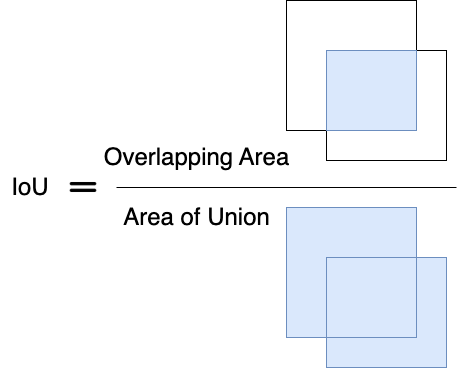

The diagram above was exported from draw.io. Its source (the exported page's mxGraphModel, read from the mxfile embedded in the PNG):
<mxGraphModel dx="954" dy="615" grid="1" gridSize="10" guides="1" tooltips="1" connect="1" arrows="1" fold="1" page="1" pageScale="1" pageWidth="827" pageHeight="1169" math="0" shadow="0">
  <root>
    <mxCell id="0" />
    <mxCell id="1" parent="0" />
    <mxCell id="8qVlIUjr8X_ybKYUl-mP-1" value="" style="whiteSpace=wrap;html=1;aspect=fixed;" parent="1" vertex="1">
      <mxGeometry x="340" y="173" width="130" height="130" as="geometry" />
    </mxCell>
    <mxCell id="8qVlIUjr8X_ybKYUl-mP-2" value="" style="rounded=0;whiteSpace=wrap;html=1;" parent="1" vertex="1">
      <mxGeometry x="380" y="223" width="120" height="110" as="geometry" />
    </mxCell>
    <mxCell id="8qVlIUjr8X_ybKYUl-mP-3" value="" style="rounded=0;whiteSpace=wrap;html=1;fillColor=#dae8fc;strokeColor=#6c8ebf;" parent="1" vertex="1">
      <mxGeometry x="380" y="223" width="90" height="80" as="geometry" />
    </mxCell>
    <mxCell id="8qVlIUjr8X_ybKYUl-mP-5" value="" style="whiteSpace=wrap;html=1;aspect=fixed;fillColor=#dae8fc;strokeColor=#6c8ebf;" parent="1" vertex="1">
      <mxGeometry x="340" y="380" width="130" height="130" as="geometry" />
    </mxCell>
    <mxCell id="8qVlIUjr8X_ybKYUl-mP-6" value="" style="rounded=0;whiteSpace=wrap;html=1;fillColor=#dae8fc;strokeColor=#6c8ebf;" parent="1" vertex="1">
      <mxGeometry x="380" y="430" width="120" height="110" as="geometry" />
    </mxCell>
    <mxCell id="8qVlIUjr8X_ybKYUl-mP-7" value="" style="rounded=0;whiteSpace=wrap;html=1;fillColor=#dae8fc;strokeColor=#6c8ebf;" parent="1" vertex="1">
      <mxGeometry x="380" y="430" width="90" height="80" as="geometry" />
    </mxCell>
    <mxCell id="8qVlIUjr8X_ybKYUl-mP-8" value="" style="endArrow=none;html=1;rounded=0;" parent="1" edge="1">
      <mxGeometry width="50" height="50" relative="1" as="geometry">
        <mxPoint x="170" y="360" as="sourcePoint" />
        <mxPoint x="510" y="360" as="targetPoint" />
      </mxGeometry>
    </mxCell>
    <mxCell id="8qVlIUjr8X_ybKYUl-mP-10" value="Overlapping Area" style="text;html=1;align=center;verticalAlign=middle;resizable=0;points=[];autosize=1;strokeColor=none;fillColor=none;fontSize=24;" parent="1" vertex="1">
      <mxGeometry x="145" y="310" width="210" height="40" as="geometry" />
    </mxCell>
    <mxCell id="8qVlIUjr8X_ybKYUl-mP-11" value="Area of Union" style="text;html=1;align=center;verticalAlign=middle;resizable=0;points=[];autosize=1;strokeColor=none;fillColor=none;fontSize=24;" parent="1" vertex="1">
      <mxGeometry x="165" y="370" width="170" height="40" as="geometry" />
    </mxCell>
    <mxCell id="8qVlIUjr8X_ybKYUl-mP-13" value="" style="shape=image;html=1;verticalAlign=top;verticalLabelPosition=bottom;labelBackgroundColor=#ffffff;imageAspect=0;aspect=fixed;image=https://cdn2.iconfinder.com/data/icons/css-vol-2/24/math-equal-128.png" parent="1" vertex="1">
      <mxGeometry x="117" y="340" width="40" height="40" as="geometry" />
    </mxCell>
    <mxCell id="8qVlIUjr8X_ybKYUl-mP-14" value="IoU" style="text;html=1;align=center;verticalAlign=middle;whiteSpace=wrap;rounded=0;fontSize=24;" parent="1" vertex="1">
      <mxGeometry x="54" y="345" width="60" height="30" as="geometry" />
    </mxCell>
  </root>
</mxGraphModel>